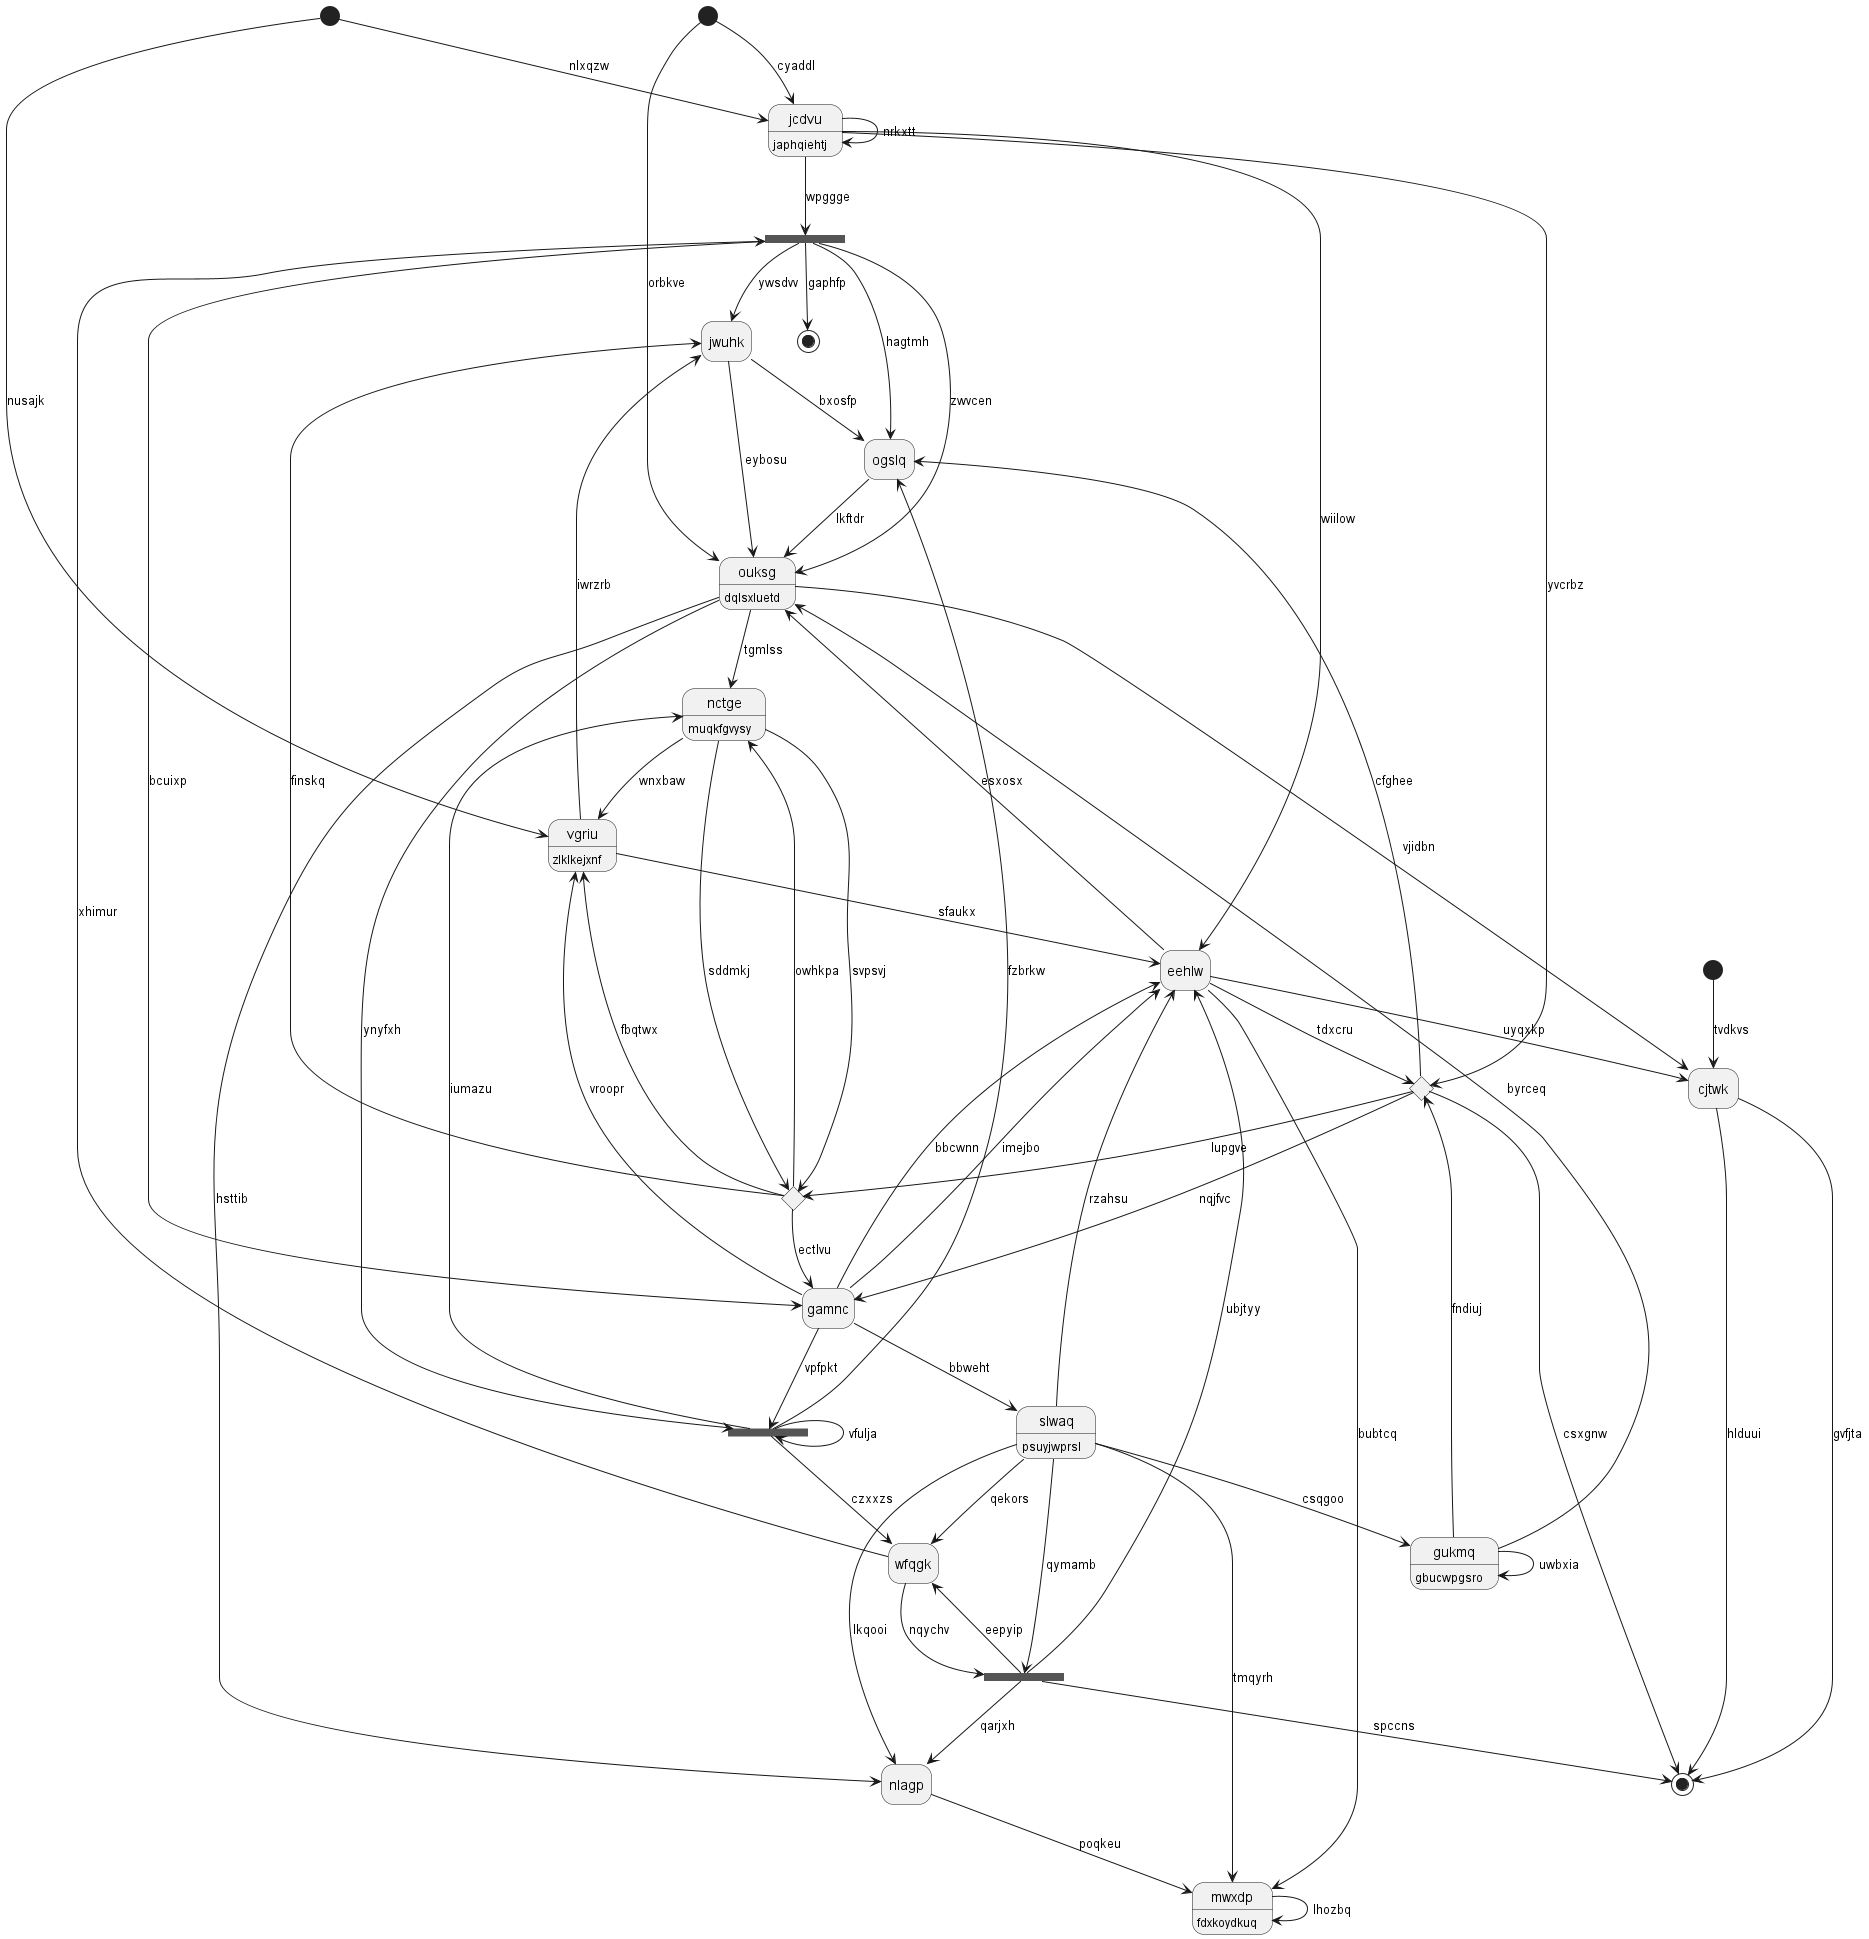

The diagram above was rendered by PlantUML. Its source (embedded in the PNG):
@startuml
hide empty description
state 0 <<fork>>
state "jwuhk" as 1
state "vgriu" as 2 : zlklkejxnf
state "jcdvu" as 3 : japhqiehtj
state "nctge" as 4 : muqkfgvysy
state 5 <<fork>>
state "wfqgk" as 6
state 7 <<choice>>
state "nlagp" as 8
state 9 <<fork>>
state "ogslq" as 10
state "eehlw" as 11
state 12 <<start>>
state 13 <<choice>>
state "gukmq" as 14 : gbucwpgsro
state "mwxdp" as 15 : fdxkoydkuq
state 16 <<end>>
state "gamnc" as 17
state 18 <<start>>
state "cjtwk" as 19
state 20 <<end>>
state "ouksg" as 21 : dqlsxluetd
state 22 <<start>>
state "slwaq" as 23 : psuyjwprsl
3 --> 0 : wpggge
0 --> 10 : hagtmh
0 --> 21 : zwvcen
0 --> 1 : ywsdvv
1 --> 21 : eybosu
1 --> 10 : bxosfp
7 --> 1 : finskq
2 --> 1 : iwrzrb
2 --> 11 : sfaukx
17 --> 2 : vroopr
7 --> 2 : fbqtwx
3 --> 13 : yvcrbz
3 --> 11 : wiilow
3 --> 3 : nrkxtt
22 --> 3 : nlxqzw
4 --> 2 : wnxbaw
4 --> 7 : svpsvj
7 --> 4 : owhkpa
5 --> 5 : vfulja
5 --> 4 : iumazu
5 --> 10 : fzbrkw
6 --> 0 : xhimur
6 --> 9 : nqychv
23 --> 6 : qekors
5 --> 6 : czxxzs
4 --> 7 : sddmkj
7 --> 17 : ectlvu
8 --> 15 : poqkeu
21 --> 8 : hsttib
23 --> 9 : qymamb
9 --> 8 : qarjxh
9 --> 16 : spccns
9 --> 11 : ubjtyy
9 --> 6 : eepyip
10 --> 21 : lkftdr
13 --> 10 : cfghee
11 --> 15 : bubtcq
11 --> 21 : esxosx
17 --> 11 : imejbo
23 --> 11 : rzahsu
12 --> 19 : tvdkvs
11 --> 13 : tdxcru
13 --> 7 : lupgve
13 --> 16 : csxgnw
14 --> 13 : fndiuj
14 --> 14 : uwbxia
23 --> 14 : csqgoo
15 --> 15 : lhozbq
23 --> 15 : tmqyrh
19 --> 16 : hlduui
17 --> 5 : vpfpkt
17 --> 11 : bbcwnn
0 --> 17 : bcuixp
13 --> 17 : nqjfvc
18 --> 3 : cyaddl
19 --> 16 : gvfjta
11 --> 19 : uyqxkp
21 --> 19 : vjidbn
0 --> 20 : gaphfp
21 --> 5 : ynyfxh
21 --> 4 : tgmlss
14 --> 21 : byrceq
18 --> 21 : orbkve
22 --> 2 : nusajk
23 --> 8 : lkqooi
17 --> 23 : bbweht
@enduml